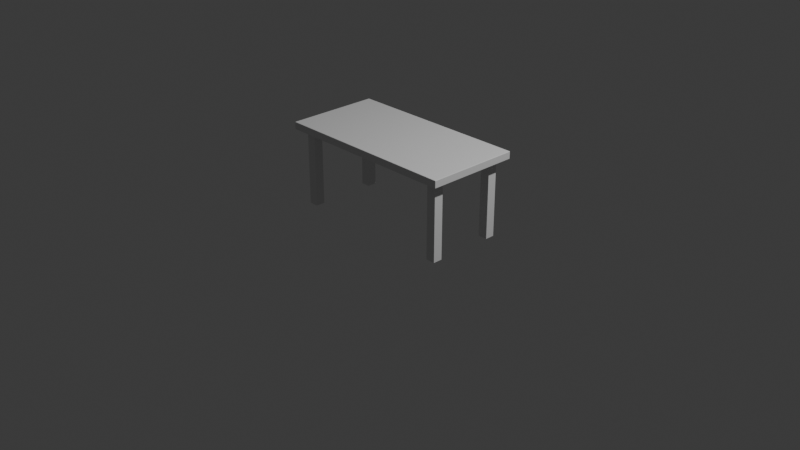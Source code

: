 # Source: stol-02-wynik.blend  (saved by Blender 5.2.45; exported with 4.5.12 LTS)
import bpy
from mathutils import Matrix  # noqa: F401  (used for matrix-valued properties, if any)

bpy.ops.wm.read_factory_settings(use_empty=True)
scene = bpy.context.scene
scene.name = 'Scene'

# ---- collections
col_collection = bpy.data.collections.new('Collection'); scene.collection.children.link(col_collection)

# ---- materials (node trees are filled in below, after node groups)
mat_material = bpy.data.materials.new('Material')
mat_material.alpha_threshold = 0.0
mat_material.use_backface_culling_lightprobe_volume = False
mat_material.roughness = 0.5
mat_material.line_color = (0.0, 0.0, 0.0, 1.0)

# ---- material node trees
mat_material.use_nodes = True; mat_material.node_tree.nodes.clear()
_N = mat_material.node_tree.nodes; _L = mat_material.node_tree.links
n0 = _N.new('ShaderNodeOutputMaterial'); n0.name = 'Material Output'; n0.location = (200, 100)
n1 = _N.new('ShaderNodeBsdfPrincipled'); n1.name = 'Principled BSDF'; n1.location = (-200, 100)
n1.inputs[10].default_value = 0.005
_L.new(n1.outputs[0], n0.inputs[0])
n0.is_active_output = True

# ---- world
world_world = bpy.data.worlds.new('World'); scene.world = world_world
world_world.use_nodes = True; world_world.node_tree.nodes.clear()
_N = world_world.node_tree.nodes; _L = world_world.node_tree.links
n0 = _N.new('ShaderNodeOutputWorld'); n0.name = 'World Output'; n0.location = (200, 100)
n1 = _N.new('ShaderNodeBackground'); n1.name = 'Background'; n1.location = (-200, 100)
n1.inputs[0].default_value = (0.05088, 0.05088, 0.05088, 1.0)
_L.new(n1.outputs[0], n0.inputs[0])
n0.is_active_output = True
world_world.color = (0.05088, 0.05088, 0.05088)
world_world.sun_shadow_jitter_overblur = 0.0

# ---- cameras
cam_camera = bpy.data.cameras.new('Camera')
cam_camera.clip_end = 100.0
cam_camera.ortho_scale = 7.314

# ---- lights
light_light = bpy.data.lights.new('Light', 'POINT')
light_light.energy = 1000.0
light_light.shadow_soft_size = 0.1

# ---- meshes
me_cube_002 = bpy.data.meshes.new('Cube.002')
me_cube_002.from_pydata([(-0.05, -0.05, -0.41), (-0.05, -0.05, 0.41), (-0.05, 0.05, -0.41), (-0.05, 0.05, 0.41), (0.05, -0.05, -0.41), (0.05, -0.05, 0.41), (0.05, 0.05, -0.41), (0.05, 0.05, 0.41)], [], [(0, 1, 3, 2), (2, 3, 7, 6), (6, 7, 5, 4), (4, 5, 1, 0), (2, 6, 4, 0), (7, 3, 1, 5)])
_uv = me_cube_002.uv_layers.new(name='UVMap')
_uv.uv.foreach_set('vector', [0.375, 0.0, 0.625, 0.0, 0.625, 0.25, 0.375, 0.25, 0.375, 0.25, 0.625, 0.25, 0.625, 0.5, 0.375, 0.5, 0.375, 0.5, 0.625, 0.5, 0.625, 0.75, 0.375, 0.75, 0.375, 0.75, 0.625, 0.75, 0.625, 1.0, 0.375, 1.0, 0.125, 0.5, 0.375, 0.5, 0.375, 0.75, 0.125, 0.75, 0.625, 0.5, 0.875, 0.5, 0.875, 0.75, 0.625, 0.75])
me_cube_002.update()
me_cube_003 = bpy.data.meshes.new('Cube.003')
me_cube_003.from_pydata([(-0.05, -0.05, -0.41), (-0.05, -0.05, 0.41), (-0.05, 0.05, -0.41), (-0.05, 0.05, 0.41), (0.05, -0.05, -0.41), (0.05, -0.05, 0.41), (0.05, 0.05, -0.41), (0.05, 0.05, 0.41)], [], [(0, 1, 3, 2), (2, 3, 7, 6), (6, 7, 5, 4), (4, 5, 1, 0), (2, 6, 4, 0), (7, 3, 1, 5)])
_uv = me_cube_003.uv_layers.new(name='UVMap')
_uv.uv.foreach_set('vector', [0.375, 0.0, 0.625, 0.0, 0.625, 0.25, 0.375, 0.25, 0.375, 0.25, 0.625, 0.25, 0.625, 0.5, 0.375, 0.5, 0.375, 0.5, 0.625, 0.5, 0.625, 0.75, 0.375, 0.75, 0.375, 0.75, 0.625, 0.75, 0.625, 1.0, 0.375, 1.0, 0.125, 0.5, 0.375, 0.5, 0.375, 0.75, 0.125, 0.75, 0.625, 0.5, 0.875, 0.5, 0.875, 0.75, 0.625, 0.75])
me_cube_003.update()
me_cube_004 = bpy.data.meshes.new('Cube.004')
me_cube_004.from_pydata([(-0.05, -0.05, -0.41), (-0.05, -0.05, 0.41), (-0.05, 0.05, -0.41), (-0.05, 0.05, 0.41), (0.05, -0.05, -0.41), (0.05, -0.05, 0.41), (0.05, 0.05, -0.41), (0.05, 0.05, 0.41)], [], [(0, 1, 3, 2), (2, 3, 7, 6), (6, 7, 5, 4), (4, 5, 1, 0), (2, 6, 4, 0), (7, 3, 1, 5)])
_uv = me_cube_004.uv_layers.new(name='UVMap')
_uv.uv.foreach_set('vector', [0.375, 0.0, 0.625, 0.0, 0.625, 0.25, 0.375, 0.25, 0.375, 0.25, 0.625, 0.25, 0.625, 0.5, 0.375, 0.5, 0.375, 0.5, 0.625, 0.5, 0.625, 0.75, 0.375, 0.75, 0.375, 0.75, 0.625, 0.75, 0.625, 1.0, 0.375, 1.0, 0.125, 0.5, 0.375, 0.5, 0.375, 0.75, 0.125, 0.75, 0.625, 0.5, 0.875, 0.5, 0.875, 0.75, 0.625, 0.75])
me_cube_004.update()
me_cube = bpy.data.meshes.new('Cube')
me_cube.from_pydata([(0.995, 0.5, 0.035), (0.995, 0.495, 0.04), (1.0, 0.495, 0.035), (0.995, 0.4985, 0.03854), (0.9979, 0.4979, 0.03789), (0.9985, 0.495, 0.03854), (0.9985, 0.4985, 0.035), (0.995, 0.495, -0.04), (0.995, 0.5, -0.035), (1.0, 0.495, -0.035), (0.995, 0.4985, -0.03854), (0.9979, 0.4979, -0.03789), (0.9985, 0.4985, -0.035), (0.9985, 0.495, -0.03854), (1.0, -0.495, 0.035), (0.995, -0.495, 0.04), (0.995, -0.5, 0.035), (0.9985, -0.495, 0.03854), (0.9979, -0.4979, 0.03789), (0.995, -0.4985, 0.03854), (0.9985, -0.4985, 0.035), (1.0, -0.495, -0.035), (0.995, -0.5, -0.035), (0.995, -0.495, -0.04), (0.9985, -0.4985, -0.035), (0.9979, -0.4979, -0.03789), (0.995, -0.4985, -0.03854), (0.9985, -0.495, -0.03854), (-0.995, 0.5, 0.035), (-1.0, 0.495, 0.035), (-0.995, 0.495, 0.04), (-0.9985, 0.4985, 0.035), (-0.9979, 0.4979, 0.03789), (-0.9985, 0.495, 0.03854), (-0.995, 0.4985, 0.03854), (-1.0, 0.495, -0.035), (-0.995, 0.5, -0.035), (-0.995, 0.495, -0.04), (-0.9985, 0.4985, -0.035), (-0.9979, 0.4979, -0.03789), (-0.995, 0.4985, -0.03854), (-0.9985, 0.495, -0.03854), (-1.0, -0.495, 0.035), (-0.995, -0.5, 0.035), (-0.995, -0.495, 0.04), (-0.9985, -0.4985, 0.035), (-0.9979, -0.4979, 0.03789), (-0.995, -0.4985, 0.03854), (-0.9985, -0.495, 0.03854), (-0.995, -0.495, -0.04), (-0.995, -0.5, -0.035), (-1.0, -0.495, -0.035), (-0.995, -0.4985, -0.03854), (-0.9979, -0.4979, -0.03789), (-0.9985, -0.4985, -0.035), (-0.9985, -0.495, -0.03854)], [], [(0, 3, 4, 6), (1, 5, 4, 3), (2, 6, 4, 5), (7, 10, 11, 13), (8, 12, 11, 10), (9, 13, 11, 12), (14, 17, 18, 20), (15, 19, 18, 17), (16, 20, 18, 19), (21, 24, 25, 27), (22, 26, 25, 24), (23, 27, 25, 26), (28, 31, 32, 34), (29, 33, 32, 31), (30, 34, 32, 33), (35, 38, 39, 41), (36, 40, 39, 38), (37, 41, 39, 40), (42, 45, 46, 48), (43, 47, 46, 45), (44, 48, 46, 47), (49, 52, 53, 55), (50, 54, 53, 52), (51, 55, 53, 54), (37, 49, 55, 41), (41, 55, 51, 35), (7, 37, 40, 10), (10, 40, 36, 8), (2, 9, 12, 6), (6, 12, 8, 0), (50, 43, 45, 54), (54, 45, 42, 51), (16, 22, 24, 20), (20, 24, 21, 14), (28, 36, 38, 31), (31, 38, 35, 29), (15, 44, 47, 19), (19, 47, 43, 16), (1, 15, 17, 5), (5, 17, 14, 2), (49, 23, 26, 52), (52, 26, 22, 50), (44, 30, 33, 48), (48, 33, 29, 42), (30, 1, 3, 34), (34, 3, 0, 28), (23, 7, 13, 27), (27, 13, 9, 21), (36, 28, 0, 8), (9, 2, 14, 21), (1, 30, 44, 15), (37, 7, 23, 49), (22, 16, 43, 50), (51, 42, 29, 35)])
_uv = me_cube.uv_layers.new(name='UVMap')
_uv.uv.foreach_set('vector', [0.6094, 0.4994, 0.6253, 0.4997, 0.6228, 0.5001, 0.6094, 0.5, 0.6256, 0.5013, 0.625, 0.5013, 0.6228, 0.5001, 0.6253, 0.4997, 0.6094, 0.5013, 0.6094, 0.5, 0.6228, 0.5001, 0.625, 0.5013, 0.3744, 0.5013, 0.3747, 0.4997, 0.3771, 0.5002, 0.375, 0.5013, 0.3906, 0.4994, 0.3906, 0.5, 0.3771, 0.5002, 0.3747, 0.4997, 0.3906, 0.5013, 0.375, 0.5013, 0.3771, 0.5002, 0.3906, 0.5, 0.6094, 0.7487, 0.625, 0.7488, 0.6229, 0.7498, 0.6094, 0.75, 0.6256, 0.7488, 0.6253, 0.7503, 0.6229, 0.7498, 0.625, 0.7488, 0.6094, 0.7506, 0.6094, 0.75, 0.6229, 0.7498, 0.6253, 0.7503, 0.3906, 0.7488, 0.3906, 0.75, 0.3772, 0.7499, 0.375, 0.7488, 0.3906, 0.7506, 0.3747, 0.7503, 0.3772, 0.7499, 0.3906, 0.75, 0.3744, 0.7487, 0.375, 0.7488, 0.3772, 0.7499, 0.3747, 0.7503, 0.6094, 0.2506, 0.6094, 0.25, 0.6217, 0.2497, 0.625, 0.2506, 0.6094, 0.2487, 0.625, 0.2488, 0.6217, 0.2497, 0.6094, 0.25, 0.8744, 0.5013, 0.8744, 0.5, 0.8747, 0.5, 0.875, 0.5013, 0.3906, 0.2488, 0.3906, 0.25, 0.3783, 0.2501, 0.375, 0.2488, 0.3906, 0.2506, 0.375, 0.2506, 0.3783, 0.2501, 0.3906, 0.25, 0.1256, 0.5013, 0.125, 0.5013, 0.125, 0.5005, 0.1256, 0.5, 0.6094, 0.00125, 0.6094, 0.0, 0.6184, 0.0, 0.625, 0.00125, 0.6094, 0.9994, 0.625, 0.9994, 0.625, 0.9997, 0.6094, 1.0, 0.8744, 0.7487, 0.875, 0.7488, 0.875, 0.7495, 0.8744, 0.75, 0.1256, 0.7488, 0.1256, 0.75, 0.1253, 0.75, 0.125, 0.7488, 0.3906, 0.9994, 0.3906, 1.0, 0.3816, 1.0, 0.375, 0.9994, 0.3906, 0.00125, 0.375, 0.00125, 0.375, 0.0005283, 0.3906, 0.0, 0.1256, 0.5013, 0.1256, 0.7488, 0.125, 0.7488, 0.125, 0.5013, 0.375, 0.2488, 0.375, 0.00125, 0.3906, 0.00125, 0.3906, 0.2488, 0.3744, 0.5013, 0.1256, 0.5013, 0.1256, 0.5, 0.3747, 0.4997, 0.3747, 0.4997, 0.375, 0.2506, 0.3906, 0.2506, 0.3906, 0.4994, 0.6094, 0.5013, 0.3906, 0.5013, 0.3906, 0.5, 0.6094, 0.5, 0.6094, 0.5, 0.3906, 0.5, 0.3906, 0.4994, 0.6094, 0.4994, 0.3906, 0.9994, 0.6094, 0.9994, 0.6094, 1.0, 0.3906, 1.0, 0.3906, 0.0, 0.6094, 0.0, 0.6094, 0.00125, 0.3906, 0.00125, 0.6094, 0.7506, 0.3906, 0.7506, 0.3906, 0.75, 0.6094, 0.75, 0.6094, 0.75, 0.3906, 0.75, 0.3906, 0.7488, 0.6094, 0.7487, 0.6094, 0.2506, 0.3906, 0.2506, 0.3906, 0.25, 0.6094, 0.25, 0.6094, 0.25, 0.3906, 0.25, 0.3906, 0.2488, 0.6094, 0.2487, 0.6256, 0.7488, 0.8744, 0.7487, 0.8744, 0.75, 0.6253, 0.7503, 0.6253, 0.7503, 0.625, 0.9994, 0.6094, 0.9994, 0.6094, 0.7506, 0.6256, 0.5013, 0.6256, 0.7488, 0.625, 0.7488, 0.625, 0.5013, 0.625, 0.5013, 0.625, 0.7488, 0.6094, 0.7487, 0.6094, 0.5013, 0.1256, 0.7488, 0.3744, 0.7487, 0.3747, 0.7503, 0.1256, 0.75, 0.375, 0.9994, 0.3747, 0.7503, 0.3906, 0.7506, 0.3906, 0.9994, 0.8744, 0.7487, 0.8744, 0.5013, 0.875, 0.5013, 0.875, 0.7488, 0.625, 0.00125, 0.625, 0.2488, 0.6094, 0.2487, 0.6094, 0.00125, 0.8744, 0.5013, 0.6256, 0.5013, 0.6253, 0.4997, 0.8744, 0.5, 0.625, 0.2506, 0.6253, 0.4997, 0.6094, 0.4994, 0.6094, 0.2506, 0.3744, 0.7487, 0.3744, 0.5013, 0.375, 0.5013, 0.375, 0.7488, 0.375, 0.7488, 0.375, 0.5013, 0.3906, 0.5013, 0.3906, 0.7488, 0.3906, 0.2506, 0.6094, 0.2506, 0.6094, 0.4994, 0.3906, 0.4994, 0.3906, 0.5013, 0.6094, 0.5013, 0.6094, 0.7487, 0.3906, 0.7488, 0.6256, 0.5013, 0.8744, 0.5013, 0.8744, 0.7487, 0.6256, 0.7488, 0.1256, 0.5013, 0.3744, 0.5013, 0.3744, 0.7487, 0.1256, 0.7488, 0.3906, 0.7506, 0.6094, 0.7506, 0.6094, 0.9994, 0.3906, 0.9994, 0.3906, 0.00125, 0.6094, 0.00125, 0.6094, 0.2487, 0.3906, 0.2488])
me_cube.materials.append(mat_material)
me_cube.use_mirror_vertex_groups = False
me_cube.update()
me_cube_001 = bpy.data.meshes.new('Cube.001')
me_cube_001.from_pydata([(-0.05, -0.05, -0.41), (-0.05, -0.05, 0.41), (-0.05, 0.05, -0.41), (-0.05, 0.05, 0.41), (0.05, -0.05, -0.41), (0.05, -0.05, 0.41), (0.05, 0.05, -0.41), (0.05, 0.05, 0.41)], [], [(0, 1, 3, 2), (2, 3, 7, 6), (6, 7, 5, 4), (4, 5, 1, 0), (2, 6, 4, 0), (7, 3, 1, 5)])
_uv = me_cube_001.uv_layers.new(name='UVMap')
_uv.uv.foreach_set('vector', [0.375, 0.0, 0.625, 0.0, 0.625, 0.25, 0.375, 0.25, 0.375, 0.25, 0.625, 0.25, 0.625, 0.5, 0.375, 0.5, 0.375, 0.5, 0.625, 0.5, 0.625, 0.75, 0.375, 0.75, 0.375, 0.75, 0.625, 0.75, 0.625, 1.0, 0.375, 1.0, 0.125, 0.5, 0.375, 0.5, 0.375, 0.75, 0.125, 0.75, 0.625, 0.5, 0.875, 0.5, 0.875, 0.75, 0.625, 0.75])
me_cube_001.update()

# ---- objects
ob_noga_lp = bpy.data.objects.new('Noga_LP', me_cube_002)
ob_noga_pt = bpy.data.objects.new('Noga_PT', me_cube_003)
ob_noga_lt = bpy.data.objects.new('Noga_LT', me_cube_004)
ob_blat = bpy.data.objects.new('Blat', me_cube)
ob_light = bpy.data.objects.new('Light', light_light)
ob_camera = bpy.data.objects.new('Camera', cam_camera)
ob_noga_pp = bpy.data.objects.new('Noga_PP', me_cube_001)

# ---- transforms, parenting, visibility, modifiers, constraints
ob_noga_lp.location = (-0.86, -0.36, 0.41)
ob_noga_pt.location = (0.86, 0.36, 0.41)
ob_noga_lt.location = (-0.86, 0.36, 0.41)
ob_blat.location = (0.0, 0.0, 0.86)
ob_blat.lock_rotations_4d = False
ob_blat.empty_display_type = 'ARROWS'
ob_blat.lineart.crease_threshold = 0.0
ob_light.location = (4.076, 1.005, 5.904)
ob_light.rotation_euler = (0.6503, 0.05522, 1.866)
ob_light.lock_rotations_4d = False
ob_light.empty_display_type = 'ARROWS'
ob_light.color = (0.0, 0.0, 0.0, 0.0)
ob_light.lineart.crease_threshold = 0.0
ob_camera.location = (7.359, -6.926, 4.958)
ob_camera.rotation_euler = (1.109, 0.0, 0.8149)
ob_camera.lock_rotations_4d = False
ob_camera.empty_display_type = 'ARROWS'
ob_camera.color = (0.0, 0.0, 0.0, 0.0)
ob_camera.display_type = 'WIRE'
ob_camera.lineart.crease_threshold = 0.0
ob_noga_pp.location = (0.86, -0.36, 0.41)

# ---- collection membership
scene.collection.objects.link(ob_noga_lp)
scene.collection.objects.link(ob_noga_pt)
scene.collection.objects.link(ob_noga_lt)
col_collection.objects.link(ob_blat)
col_collection.objects.link(ob_light)
col_collection.objects.link(ob_camera)
col_collection.objects.link(ob_noga_pp)

# ---- scene / render settings (as saved in the file)
scene.camera = ob_camera
scene.frame_start = 1; scene.frame_end = 250; scene.frame_set(1)
scene.render.engine = 'BLENDER_EEVEE_NEXT'
scene.render.bake_bias = 0.0
scene.render.bake_samples = 0
scene.render.compositor_device = 'GPU'
scene.eevee.use_volume_custom_range = False
scene.eevee.fast_gi_thickness_near = 0.1
scene.eevee.fast_gi_thickness_far = 0.0
scene.eevee.ray_tracing_options.screen_trace_thickness = 0.1
bpy.context.view_layer.update()
